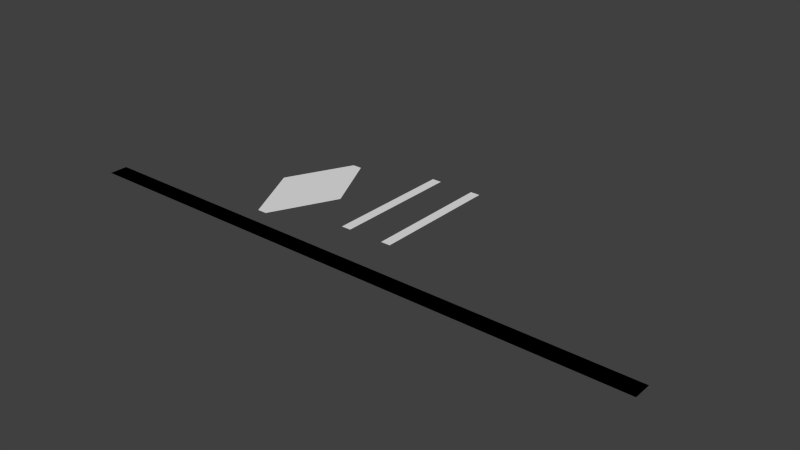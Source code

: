 # Source: level.blend  (saved by Blender 2.69.0; exported with 4.5.12 LTS)
import bpy
from mathutils import Matrix  # noqa: F401  (used for matrix-valued properties, if any)

bpy.ops.wm.read_factory_settings(use_empty=True)
scene = bpy.context.scene
scene.name = 'Scene'

# ---- collections
col_collection_1 = bpy.data.collections.new('Collection 1'); scene.collection.children.link(col_collection_1)

# ---- world
world_world = bpy.data.worlds.new('World'); scene.world = world_world
world_world.color = (0.05088, 0.05088, 0.05088)
world_world.use_sun_shadow = False
world_world.sun_shadow_jitter_overblur = 0.0
world_world.cycles.sampling_method = 'MANUAL'
world_world.cycles.sample_map_resolution = 256

# ---- meshes
me_plane_007 = bpy.data.meshes.new('Plane.007')
me_plane_007.from_pydata([(1.0, -1.0, 0.0), (-1.0, -1.0, 0.0), (1.0, 1.0, 0.0), (-1.0, 1.0, 0.0)], [], [(1, 0, 2, 3)])
me_plane_007.use_remesh_preserve_volume = False
me_plane_007.use_remesh_preserve_attributes = False
me_plane_007.use_mirror_vertex_groups = False
me_plane_007.update()
me_plane_006 = bpy.data.meshes.new('Plane.006')
me_plane_006.from_pydata([(1.0, -1.0, 0.0), (-1.0, -1.0, 0.0), (1.0, 1.0, 0.0), (-1.0, 1.0, 0.0)], [], [(1, 0, 2, 3)])
me_plane_006.use_remesh_preserve_volume = False
me_plane_006.use_remesh_preserve_attributes = False
me_plane_006.use_mirror_vertex_groups = False
me_plane_006.update()
me_plane_005 = bpy.data.meshes.new('Plane.005')
me_plane_005.from_pydata([(1.0, -1.0, 0.0), (-1.0, -1.0, 0.0), (1.0, 1.0, 0.0), (-1.0, 1.0, 0.0), (-7.7, 0.0, 0.0), (7.7, 0.0, 0.0)], [], [(4, 5, 2, 3), (1, 0, 5, 4)])
me_plane_005.use_remesh_preserve_volume = False
me_plane_005.use_remesh_preserve_attributes = False
me_plane_005.use_mirror_vertex_groups = False
me_plane_005.update()
me_plane_002 = bpy.data.meshes.new('Plane.002')
me_plane_002.from_pydata([(1641.0, -51.0, 0.0), (-1.0, -51.0, 0.0), (1641.0, 1.0, 0.0), (-1.0, 1.0, 0.0), (1641.0, -51.0, 0.0), (-1.0, -51.0, 0.0), (1641.0, 1.0, 0.0), (-1.0, 1.0, 0.0)], [], [(1, 3, 2, 0), (5, 4, 6, 7), (0, 2, 6, 4), (3, 1, 5, 7), (2, 3, 7, 6), (1, 0, 4, 5)])
me_plane_002.use_remesh_preserve_volume = False
me_plane_002.use_remesh_preserve_attributes = False
me_plane_002.use_mirror_vertex_groups = False
me_plane_002.update()

# ---- objects
ob_plane_004 = bpy.data.objects.new('Plane.004', me_plane_007)
ob_plane_003 = bpy.data.objects.new('Plane.003', me_plane_006)
ob_plane_002 = bpy.data.objects.new('Plane.002', me_plane_005)
ob_plane = bpy.data.objects.new('Plane', me_plane_002)

# ---- transforms, parenting, visibility, modifiers, constraints
ob_plane_004.location = (857.4, -495.5, 0.0)
ob_plane_004.scale = (13.7, 185.0, 13.7)
ob_plane_004.lineart.crease_threshold = 0.0
ob_plane_003.location = (727.4, -495.5, 0.0)
ob_plane_003.scale = (13.7, 185.0, 13.7)
ob_plane_003.lineart.crease_threshold = 0.0
ob_plane_002.location = (497.4, -565.5, 0.0)
ob_plane_002.scale = (13.7, 185.0, 13.7)
ob_plane_002.lineart.crease_threshold = 0.0
ob_plane.location = (1.0, -800.0, 0.0)
ob_plane.lineart.crease_threshold = 0.0

# ---- collection membership
col_collection_1.objects.link(ob_plane_004)
col_collection_1.objects.link(ob_plane_003)
col_collection_1.objects.link(ob_plane_002)
col_collection_1.objects.link(ob_plane)

# ---- scene / render settings (as saved in the file)
scene.frame_start = 1; scene.frame_end = 250; scene.frame_set(1)
scene.render.engine = 'BLENDER_EEVEE_NEXT'
scene.render.image_settings.compression = 90
scene.render.resolution_percentage = 50
scene.render.dither_intensity = 0.0
scene.cycles.use_denoising = False
scene.cycles.samples = 10
scene.cycles.sampling_pattern = 'TABULATED_SOBOL'
scene.cycles.light_sampling_threshold = 0.0
scene.cycles.use_adaptive_sampling = False
scene.cycles.use_light_tree = False
scene.cycles.blur_glossy = 0.0
scene.cycles.volume_bounces = 1
scene.cycles.pixel_filter_type = 'GAUSSIAN'
scene.cycles.sample_clamp_indirect = 0.0
scene.view_settings.view_transform = 'Standard'
bpy.context.view_layer.update()

# ---- added for rendering (the .blend has no active camera and no usable light): camera, sun
cam_auto = bpy.data.cameras.new('AutoCamera')
cam_auto.lens = 50.0
cam_auto.sensor_width = 36.0
cam_auto.clip_end = 28069.0
ob_auto_camera = bpy.data.objects.new('AutoCamera', cam_auto)
scene.collection.objects.link(ob_auto_camera)
ob_auto_camera.location = (2420.38, -2500.06, 1279.5)
ob_auto_camera.rotation_euler = (1.09748, -7.21219e-08, 0.694738)
scene.camera = ob_auto_camera
light_auto_sun = bpy.data.lights.new('AutoSun', 'SUN')
light_auto_sun.energy = 3.0
light_auto_sun.angle = 0.0523599
ob_auto_sun = bpy.data.objects.new('AutoSun', light_auto_sun)
scene.collection.objects.link(ob_auto_sun)
ob_auto_sun.rotation_euler = (0.872665, 0.174533, 0.523599)
bpy.context.view_layer.update()
